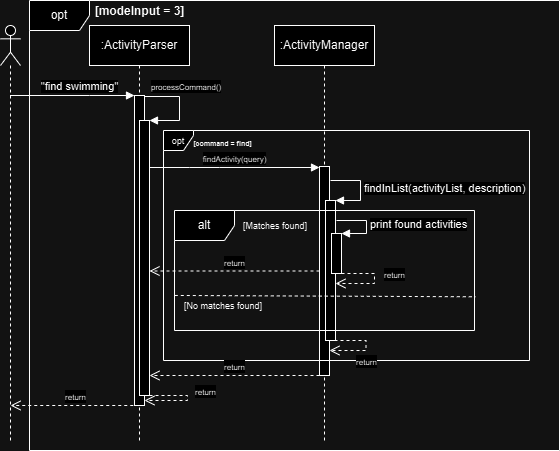

The diagram above was exported from draw.io. Its source (the exported page's mxGraphModel, read from the mxfile embedded in the PNG):
<mxGraphModel dx="794" dy="492" grid="1" gridSize="10" guides="1" tooltips="1" connect="1" arrows="1" fold="1" page="1" pageScale="1" pageWidth="850" pageHeight="1100" math="0" shadow="0">
  <root>
    <mxCell id="0" />
    <mxCell id="1" parent="0" />
    <mxCell id="Kfub9K9ukrQnyc3ycS9g-1" value=":ActivityParser" style="shape=umlLifeline;perimeter=lifelinePerimeter;whiteSpace=wrap;html=1;container=1;dropTarget=0;collapsible=0;recursiveResize=0;outlineConnect=0;portConstraint=eastwest;newEdgeStyle={&quot;curved&quot;:0,&quot;rounded&quot;:0};" vertex="1" parent="1">
      <mxGeometry x="170" y="115" width="100" height="415" as="geometry" />
    </mxCell>
    <mxCell id="Kfub9K9ukrQnyc3ycS9g-2" value="" style="html=1;points=[[0,0,0,0,5],[0,1,0,0,-5],[1,0,0,0,5],[1,1,0,0,-5]];perimeter=orthogonalPerimeter;outlineConnect=0;targetShapes=umlLifeline;portConstraint=eastwest;newEdgeStyle={&quot;curved&quot;:0,&quot;rounded&quot;:0};" vertex="1" parent="Kfub9K9ukrQnyc3ycS9g-1">
      <mxGeometry x="45" y="70" width="10" height="310" as="geometry" />
    </mxCell>
    <mxCell id="Kfub9K9ukrQnyc3ycS9g-3" value="" style="html=1;points=[[0,0,0,0,5],[0,1,0,0,-5],[1,0,0,0,5],[1,1,0,0,-5]];perimeter=orthogonalPerimeter;outlineConnect=0;targetShapes=umlLifeline;portConstraint=eastwest;newEdgeStyle={&quot;curved&quot;:0,&quot;rounded&quot;:0};" vertex="1" parent="Kfub9K9ukrQnyc3ycS9g-1">
      <mxGeometry x="50" y="95" width="10" height="275" as="geometry" />
    </mxCell>
    <mxCell id="Kfub9K9ukrQnyc3ycS9g-4" value="" style="shape=umlLifeline;perimeter=lifelinePerimeter;whiteSpace=wrap;html=1;container=1;dropTarget=0;collapsible=0;recursiveResize=0;outlineConnect=0;portConstraint=eastwest;newEdgeStyle={&quot;curved&quot;:0,&quot;rounded&quot;:0};participant=umlActor;" vertex="1" parent="1">
      <mxGeometry x="81" y="115" width="20" height="415" as="geometry" />
    </mxCell>
    <mxCell id="Kfub9K9ukrQnyc3ycS9g-5" value="&quot;find swimming&quot;" style="html=1;verticalAlign=bottom;endArrow=block;curved=0;rounded=0;" edge="1" parent="1" source="Kfub9K9ukrQnyc3ycS9g-4" target="Kfub9K9ukrQnyc3ycS9g-2">
      <mxGeometry x="0.1084" width="80" relative="1" as="geometry">
        <mxPoint x="300" y="245" as="sourcePoint" />
        <mxPoint x="210" y="205" as="targetPoint" />
        <Array as="points">
          <mxPoint x="170" y="185" />
        </Array>
        <mxPoint as="offset" />
      </mxGeometry>
    </mxCell>
    <mxCell id="Kfub9K9ukrQnyc3ycS9g-6" value="opt" style="shape=umlFrame;whiteSpace=wrap;html=1;pointerEvents=0;" vertex="1" parent="1">
      <mxGeometry x="110" y="90" width="530" height="450" as="geometry" />
    </mxCell>
    <mxCell id="Kfub9K9ukrQnyc3ycS9g-7" value="[modeInput = 3]" style="text;align=center;fontStyle=1;verticalAlign=middle;spacingLeft=3;spacingRight=3;strokeColor=none;rotatable=0;points=[[0,0.5],[1,0.5]];portConstraint=eastwest;html=1;" vertex="1" parent="1">
      <mxGeometry x="185" y="93" width="70" height="16" as="geometry" />
    </mxCell>
    <mxCell id="Kfub9K9ukrQnyc3ycS9g-8" value="&lt;font style=&quot;font-size: 8px;&quot;&gt;processCommand()&lt;/font&gt;" style="html=1;align=left;spacingLeft=2;endArrow=block;rounded=0;edgeStyle=orthogonalEdgeStyle;curved=0;rounded=0;" edge="1" parent="1" target="Kfub9K9ukrQnyc3ycS9g-3">
      <mxGeometry x="-0.9412" y="10" relative="1" as="geometry">
        <mxPoint x="225" y="186" as="sourcePoint" />
        <Array as="points">
          <mxPoint x="260" y="186" />
          <mxPoint x="260" y="210" />
        </Array>
        <mxPoint x="240" y="215.96999999999997" as="targetPoint" />
        <mxPoint as="offset" />
      </mxGeometry>
    </mxCell>
    <mxCell id="Kfub9K9ukrQnyc3ycS9g-9" value=":ActivityManager" style="shape=umlLifeline;perimeter=lifelinePerimeter;whiteSpace=wrap;html=1;container=1;dropTarget=0;collapsible=0;recursiveResize=0;outlineConnect=0;portConstraint=eastwest;newEdgeStyle={&quot;curved&quot;:0,&quot;rounded&quot;:0};movable=1;resizable=1;rotatable=1;deletable=1;editable=1;locked=0;connectable=1;" vertex="1" parent="1">
      <mxGeometry x="355" y="115" width="100" height="415" as="geometry" />
    </mxCell>
    <mxCell id="Kfub9K9ukrQnyc3ycS9g-10" value="" style="html=1;points=[[0,0,0,0,5],[0,1,0,0,-5],[1,0,0,0,5],[1,1,0,0,-5]];perimeter=orthogonalPerimeter;outlineConnect=0;targetShapes=umlLifeline;portConstraint=eastwest;newEdgeStyle={&quot;curved&quot;:0,&quot;rounded&quot;:0};movable=1;resizable=1;rotatable=1;deletable=1;editable=1;locked=0;connectable=1;" vertex="1" parent="Kfub9K9ukrQnyc3ycS9g-9">
      <mxGeometry x="45" y="141" width="10" height="209" as="geometry" />
    </mxCell>
    <mxCell id="Kfub9K9ukrQnyc3ycS9g-11" value="&lt;span style=&quot;font-size: 8px;&quot;&gt;findActivity(query)&lt;/span&gt;" style="html=1;verticalAlign=bottom;endArrow=block;curved=0;rounded=0;" edge="1" parent="1" source="Kfub9K9ukrQnyc3ycS9g-3" target="Kfub9K9ukrQnyc3ycS9g-10">
      <mxGeometry x="0.0014" width="80" relative="1" as="geometry">
        <mxPoint x="235" y="257" as="sourcePoint" />
        <mxPoint x="335" y="257" as="targetPoint" />
        <Array as="points">
          <mxPoint x="270" y="257" />
          <mxPoint x="300" y="257" />
        </Array>
        <mxPoint as="offset" />
      </mxGeometry>
    </mxCell>
    <mxCell id="Kfub9K9ukrQnyc3ycS9g-12" value="&lt;font style=&quot;font-size: 9px;&quot;&gt;opt&lt;/font&gt;" style="shape=umlFrame;whiteSpace=wrap;html=1;pointerEvents=0;width=30;height=20;" vertex="1" parent="1">
      <mxGeometry x="244" y="220" width="366" height="230" as="geometry" />
    </mxCell>
    <mxCell id="Kfub9K9ukrQnyc3ycS9g-13" value="&lt;font style=&quot;font-size: 7px;&quot;&gt;[command = find]&lt;/font&gt;" style="text;align=center;fontStyle=1;verticalAlign=middle;spacingLeft=3;spacingRight=3;strokeColor=none;rotatable=0;points=[[0,0.5],[1,0.5]];portConstraint=eastwest;html=1;" vertex="1" parent="1">
      <mxGeometry x="268" y="224" width="70" height="16" as="geometry" />
    </mxCell>
    <mxCell id="Kfub9K9ukrQnyc3ycS9g-14" value="&lt;font style=&quot;font-size: 8px;&quot;&gt;return&lt;/font&gt;" style="html=1;verticalAlign=bottom;endArrow=open;dashed=1;endSize=8;curved=0;rounded=0;" edge="1" parent="1" source="Kfub9K9ukrQnyc3ycS9g-10" target="Kfub9K9ukrQnyc3ycS9g-3">
      <mxGeometry relative="1" as="geometry">
        <mxPoint x="231.5" y="470" as="targetPoint" />
        <mxPoint x="406" y="470" as="sourcePoint" />
      </mxGeometry>
    </mxCell>
    <mxCell id="Kfub9K9ukrQnyc3ycS9g-16" value="&lt;font style=&quot;font-size: 8px;&quot;&gt;return&lt;/font&gt;" style="html=1;verticalAlign=bottom;endArrow=open;dashed=1;endSize=8;curved=0;rounded=0;" edge="1" parent="1">
      <mxGeometry relative="1" as="geometry">
        <mxPoint x="91.06521739130437" y="495" as="targetPoint" />
        <mxPoint x="219.75" y="495" as="sourcePoint" />
      </mxGeometry>
    </mxCell>
    <mxCell id="Kfub9K9ukrQnyc3ycS9g-17" value="" style="html=1;points=[[0,0,0,0,5],[0,1,0,0,-5],[1,0,0,0,5],[1,1,0,0,-5]];perimeter=orthogonalPerimeter;outlineConnect=0;targetShapes=umlLifeline;portConstraint=eastwest;newEdgeStyle={&quot;curved&quot;:0,&quot;rounded&quot;:0};" vertex="1" parent="1">
      <mxGeometry x="406" y="290" width="10" height="140" as="geometry" />
    </mxCell>
    <mxCell id="Kfub9K9ukrQnyc3ycS9g-18" value="findInList(activityList, description)" style="html=1;align=left;spacingLeft=2;endArrow=block;rounded=0;edgeStyle=orthogonalEdgeStyle;curved=0;rounded=0;" edge="1" parent="1" target="Kfub9K9ukrQnyc3ycS9g-17">
      <mxGeometry relative="1" as="geometry">
        <mxPoint x="411" y="270" as="sourcePoint" />
        <Array as="points">
          <mxPoint x="441" y="270" />
          <mxPoint x="441" y="290" />
        </Array>
      </mxGeometry>
    </mxCell>
    <mxCell id="Kfub9K9ukrQnyc3ycS9g-19" value="" style="html=1;points=[[0,0,0,0,5],[0,1,0,0,-5],[1,0,0,0,5],[1,1,0,0,-5]];perimeter=orthogonalPerimeter;outlineConnect=0;targetShapes=umlLifeline;portConstraint=eastwest;newEdgeStyle={&quot;curved&quot;:0,&quot;rounded&quot;:0};" vertex="1" parent="1">
      <mxGeometry x="412" y="323" width="10" height="40" as="geometry" />
    </mxCell>
    <mxCell id="Kfub9K9ukrQnyc3ycS9g-20" value="print found activities" style="html=1;align=left;spacingLeft=2;endArrow=block;rounded=0;edgeStyle=orthogonalEdgeStyle;curved=0;rounded=0;" edge="1" parent="1" target="Kfub9K9ukrQnyc3ycS9g-19">
      <mxGeometry relative="1" as="geometry">
        <mxPoint x="417" y="310" as="sourcePoint" />
        <Array as="points">
          <mxPoint x="417" y="310" />
          <mxPoint x="447" y="310" />
          <mxPoint x="447" y="323" />
        </Array>
      </mxGeometry>
    </mxCell>
    <mxCell id="Kfub9K9ukrQnyc3ycS9g-21" value="&lt;font style=&quot;font-size: 8px;&quot;&gt;return&lt;/font&gt;" style="html=1;verticalAlign=bottom;endArrow=open;dashed=1;endSize=8;curved=0;rounded=0;" edge="1" parent="1" source="Kfub9K9ukrQnyc3ycS9g-19">
      <mxGeometry x="0.0488" y="-20" relative="1" as="geometry">
        <mxPoint x="416" y="373" as="targetPoint" />
        <mxPoint x="455" y="363" as="sourcePoint" />
        <Array as="points">
          <mxPoint x="455" y="363" />
          <mxPoint x="455" y="373" />
        </Array>
        <mxPoint x="20" y="20" as="offset" />
      </mxGeometry>
    </mxCell>
    <mxCell id="Kfub9K9ukrQnyc3ycS9g-23" value="alt" style="shape=umlFrame;whiteSpace=wrap;html=1;pointerEvents=0;" vertex="1" parent="1">
      <mxGeometry x="255" y="300" width="300" height="120" as="geometry" />
    </mxCell>
    <mxCell id="Kfub9K9ukrQnyc3ycS9g-28" value="&lt;font style=&quot;font-size: 9px;&quot;&gt;[Matches found]&lt;/font&gt;" style="text;html=1;align=center;verticalAlign=middle;whiteSpace=wrap;rounded=0;" vertex="1" parent="1">
      <mxGeometry x="306" y="300" width="100" height="30" as="geometry" />
    </mxCell>
    <mxCell id="Kfub9K9ukrQnyc3ycS9g-31" value="" style="endArrow=none;dashed=1;html=1;rounded=0;exitX=0.001;exitY=0.708;exitDx=0;exitDy=0;exitPerimeter=0;entryX=1.003;entryY=0.719;entryDx=0;entryDy=0;entryPerimeter=0;" edge="1" parent="1" source="Kfub9K9ukrQnyc3ycS9g-23" target="Kfub9K9ukrQnyc3ycS9g-23">
      <mxGeometry width="50" height="50" relative="1" as="geometry">
        <mxPoint x="360" y="470" as="sourcePoint" />
        <mxPoint x="410" y="420" as="targetPoint" />
      </mxGeometry>
    </mxCell>
    <mxCell id="Kfub9K9ukrQnyc3ycS9g-32" value="&lt;font style=&quot;font-size: 9px;&quot;&gt;[No matches found]&lt;/font&gt;" style="text;html=1;align=center;verticalAlign=middle;whiteSpace=wrap;rounded=0;" vertex="1" parent="1">
      <mxGeometry x="244" y="380" width="120" height="30" as="geometry" />
    </mxCell>
    <mxCell id="Kfub9K9ukrQnyc3ycS9g-33" value="&lt;font style=&quot;font-size: 8px;&quot;&gt;return&lt;/font&gt;" style="html=1;verticalAlign=bottom;endArrow=open;dashed=1;endSize=8;curved=0;rounded=0;" edge="1" parent="1">
      <mxGeometry x="0.0488" y="-20" relative="1" as="geometry">
        <mxPoint x="225" y="490" as="targetPoint" />
        <mxPoint x="230" y="485" as="sourcePoint" />
        <Array as="points">
          <mxPoint x="268" y="485" />
          <mxPoint x="268" y="490" />
        </Array>
        <mxPoint x="20" y="20" as="offset" />
      </mxGeometry>
    </mxCell>
    <mxCell id="Kfub9K9ukrQnyc3ycS9g-36" value="&lt;font style=&quot;font-size: 8px;&quot;&gt;return&lt;/font&gt;" style="html=1;verticalAlign=bottom;endArrow=open;dashed=1;endSize=8;curved=0;rounded=0;" edge="1" parent="1">
      <mxGeometry relative="1" as="geometry">
        <mxPoint x="230" y="465" as="targetPoint" />
        <mxPoint x="400" y="465" as="sourcePoint" />
      </mxGeometry>
    </mxCell>
    <mxCell id="Kfub9K9ukrQnyc3ycS9g-37" value="&lt;font style=&quot;font-size: 8px;&quot;&gt;return&lt;/font&gt;" style="html=1;verticalAlign=bottom;endArrow=open;dashed=1;endSize=8;curved=0;rounded=0;" edge="1" parent="1">
      <mxGeometry x="0.0488" y="-20" relative="1" as="geometry">
        <mxPoint x="410" y="440" as="targetPoint" />
        <mxPoint x="415" y="430" as="sourcePoint" />
        <Array as="points">
          <mxPoint x="446.5" y="430" />
          <mxPoint x="446.5" y="440" />
        </Array>
        <mxPoint x="20" y="20" as="offset" />
      </mxGeometry>
    </mxCell>
  </root>
</mxGraphModel>